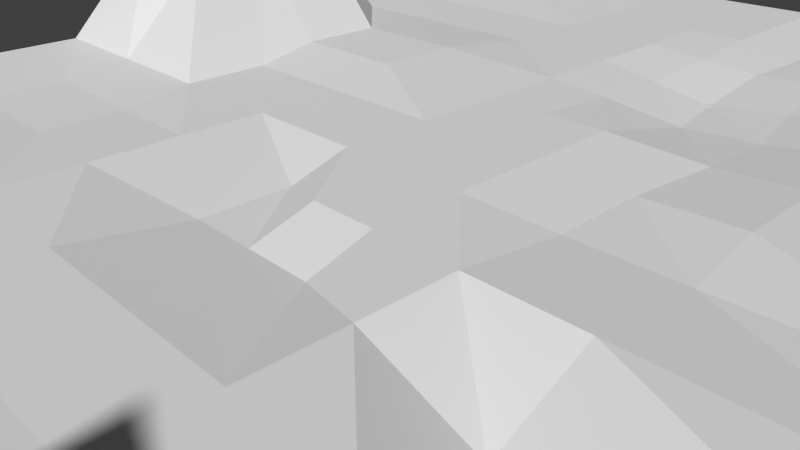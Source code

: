 # Source: suelo.blend  (saved by Blender 2.76.0; exported with 4.5.12 LTS)
import bpy
from mathutils import Matrix  # noqa: F401  (used for matrix-valued properties, if any)

bpy.ops.wm.read_factory_settings(use_empty=True)
scene = bpy.context.scene
scene.name = 'Scene'

# ---- collections
col_collection_1 = bpy.data.collections.new('Collection 1'); scene.collection.children.link(col_collection_1)

# ---- materials (node trees are filled in below, after node groups)
mat_material = bpy.data.materials.new('Material')
mat_material.alpha_threshold = 0.0
mat_material.use_transparent_shadow = False
mat_material.roughness = 0.5
mat_material.line_color = (0.0, 0.0, 0.0, 1.0)

# ---- material node trees

# ---- world
world_world = bpy.data.worlds.new('World'); scene.world = world_world
world_world.color = (0.05088, 0.05088, 0.05088)
world_world.use_sun_shadow = False
world_world.sun_shadow_jitter_overblur = 0.0
world_world.cycles.sampling_method = 'MANUAL'
world_world.cycles.sample_map_resolution = 256

# ---- cameras
cam_camera = bpy.data.cameras.new('Camera')
cam_camera.clip_end = 100.0
cam_camera.lens = 35.0
cam_camera.sensor_width = 32.0
cam_camera.sensor_height = 18.0
cam_camera.ortho_scale = 7.314
cam_camera.dof.focus_distance = 0.0
cam_camera.dof.aperture_fstop = 128.0

# ---- meshes
me_cube = bpy.data.meshes.new('Cube')
me_cube.from_pydata([(1.0, 1.0, -1.0), (1.0, -1.0, -1.0), (-1.0, -1.0, -1.0), (-1.0, 1.0, -1.0), (1.0, 1.0, 1.0), (1.0, -1.0, 1.0), (-1.0, -1.0, 1.0), (-1.0, 1.0, 1.0), (1.788e-07, 1.0, -1.0), (0.0, -1.0, -1.0), (2.384e-07, 1.0, 1.0), (-5.364e-07, -1.0, 1.0), (0.4886, 1.0, -1.0), (0.4886, -1.0, -1.0), (0.4886, 1.0, 1.0), (0.4886, -1.0, 1.0), (0.2385, 1.0, -1.0), (0.2385, -1.0, -1.0), (0.2385, 1.0, 1.0), (0.2385, -1.0, 1.0), (1.0, -0.03747, -1.0), (-1.0, -0.03747, -1.0), (1.0, -0.03747, 1.0), (-1.0, -0.03747, 1.0), (-1.635e-07, -0.03747, 1.0), (8.606e-08, -0.03747, -1.0), (0.4886, -0.03747, -1.0), (0.4886, -0.03747, 1.0), (0.2385, -0.03747, -1.0), (0.2385, -0.03747, 1.0), (1.0, -0.5187, -1.0), (1.0, -0.5187, 1.0), (-3.5e-07, -0.5187, 1.0), (0.4886, -0.5187, 1.0), (0.2385, -0.5187, 1.0), (-1.0, -0.5187, -1.0), (-1.0, -0.5187, 1.0), (4.303e-08, -0.5187, -1.0), (0.4886, -0.5187, -1.0), (0.2385, -0.5187, -1.0), (1.0, -0.8012, -1.0), (1.0, -0.8012, 1.0), (0.01493, -0.7628, 0.3633), (0.4886, -0.8012, 1.0), (0.2534, -0.7628, 0.3633), (-1.0, -0.8012, -1.0), (-1.0, -0.8012, 1.0), (0.01493, -0.7628, -1.637), (0.4886, -0.8012, -1.0), (0.2534, -0.7628, -1.637), (-1.0, 0.4814, -1.0), (-1.0, 0.4814, 1.0), (1.324e-07, 0.4814, -1.0), (0.4886, 0.4814, -1.0), (0.2385, 0.4814, -1.0), (1.0, 0.4814, -1.0), (1.0, 0.4814, 1.0), (3.748e-08, 0.4814, 1.0), (0.4886, 0.4814, 1.0), (0.2385, 0.4814, 1.0), (-0.2523, 1.0, -1.0), (-0.2523, -1.0, -1.0), (-0.2523, 1.0, 1.0), (-0.2523, -1.0, 1.0), (-0.2523, -0.03747, 1.0), (-0.2523, -0.03747, -1.0), (-0.2523, -0.5187, 1.0), (-0.2523, -0.5187, -1.0), (-0.2523, -0.8012, 1.0), (-0.2523, -0.8012, -1.0), (-0.2523, 0.4814, -1.0), (-0.2523, 0.4814, -1.073), (-0.6076, 1.0, -1.0), (-0.6076, -1.0, -1.0), (-0.6076, 1.0, 1.0), (-0.6076, -1.0, 1.0), (-0.616, -0.0192, -1.888), (-0.6076, -0.5187, -1.0), (-0.6146, -0.8423, -0.3184), (-0.6076, 0.4814, -1.0), (-0.616, -0.0192, 0.1125), (-0.6076, -0.5187, 1.0), (-0.6146, -0.8423, 1.682), (-0.6076, 0.4814, 1.0), (-1.0, 0.7407, -1.0), (-1.0, 0.7407, 1.0), (1.556e-07, 0.7407, -1.0), (0.5396, 0.7745, -0.2893), (0.2385, 0.7407, -1.0), (1.0, 0.7407, -1.0), (1.0, 0.7407, 1.0), (1.38e-07, 0.7407, 1.0), (0.5396, 0.7745, 1.711), (0.2385, 0.7407, 1.0), (-0.2668, 0.7186, 0.09208), (-0.2668, 0.7186, -1.908), (-0.6076, 0.7407, 1.0), (-0.6076, 0.7407, -1.0), (0.9661, 0.2442, 10.51), (0.9661, 0.2442, 12.51), (-6.302e-08, 0.2219, 1.0), (0.5098, 0.1996, 1.951), (0.2596, 0.1996, 1.951), (-1.0, 0.2219, -1.0), (-1.0, 0.2219, 1.0), (1.093e-07, 0.2219, -1.0), (0.5098, 0.1996, -0.04856), (0.2596, 0.1996, -0.04856), (-0.2789, 0.2422, -1.983), (-0.2523, 0.2219, 1.0), (-0.6076, 0.2219, -1.0), (-0.6076, 0.2219, 1.0), (-1.0, -0.28, -1.0), (-1.0, -0.28, 1.0), (-0.002056, -0.2431, -2.639), (0.4543, -0.2718, -1.491), (0.2385, -0.28, -1.0), (1.0, -0.28, -1.0), (1.0, -0.28, 1.0), (-0.002056, -0.2431, -0.6392), (0.4543, -0.2718, 0.5087), (0.2385, -0.28, 1.0), (-0.2523, -0.28, -1.0), (-0.2543, -0.2431, -0.6392), (-0.6076, -0.28, -4.605), (-0.6076, -0.28, -2.605), (-1.0, 0.3517, -1.0), (-1.0, 0.3517, 1.0), (1.208e-07, 0.3517, -1.0), (0.5098, 0.3293, -0.04856), (0.2596, 0.3293, -0.04856), (-0.2789, 0.3719, -1.983), (-0.6076, 0.3517, -1.0), (0.9661, 0.3739, 10.51), (0.9661, 0.3739, 12.51), (-1.277e-08, 0.3517, 1.0), (0.5098, 0.3293, 1.951), (0.2596, 0.3293, 1.951), (-0.2789, 0.3719, -1.02), (-0.6076, 0.3517, 1.0), (1.0, 0.6176, -1.0), (1.0, 0.6176, 1.0), (9.027e-08, 0.6176, 1.0), (0.4886, 0.6176, 1.0), (0.2385, 0.6176, 1.0), (-0.2523, 0.6176, 0.01593), (-0.6076, 0.6176, 1.0), (-1.0, 0.6176, -1.0), (-1.0, 0.6176, 1.0), (1.446e-07, 0.6176, -1.0), (0.4886, 0.6176, -1.0), (0.2385, 0.6176, -1.0), (-0.2523, 0.6176, -1.0), (-0.6076, 0.6176, -1.0), (-1.0, 0.8728, -1.0), (-1.0, 0.8728, 1.0), (1.674e-07, 0.8728, -1.0), (0.5396, 0.9066, -0.2893), (0.2385, 0.8728, -1.0), (-0.2668, 0.8508, -1.908), (-0.6076, 0.8728, -1.0), (1.0, 0.8728, -1.0), (1.0, 0.8728, 1.0), (1.892e-07, 0.8728, 1.0), (0.5396, 0.9066, 1.711), (0.2385, 0.8728, 1.0), (-0.2668, 0.8508, 0.09208), (-0.6076, 0.8728, 1.0), (-0.1261, -0.03747, 1.0), (-0.1261, -0.5187, 1.0), (-0.1261, -0.8012, 1.0), (-0.1261, 0.4814, -0.03669), (-0.1261, 1.0, -1.0), (-0.1261, -1.0, -1.0), (-0.1261, 1.0, 1.0), (-0.1261, -1.0, 1.0), (-0.1261, -0.03747, -1.0), (-0.1261, -0.5187, -1.0), (-0.1261, -0.8012, -1.0), (-0.1261, 0.4814, -1.0), (-0.1261, 0.7407, -1.0), (-0.1261, 0.7407, 1.0), (-0.1261, 0.2219, 1.0), (-0.1261, 0.2219, -1.0), (-0.1282, -0.2431, -0.6392), (-0.1282, -0.2431, -2.639), (-0.1261, 0.3517, -1.0), (-0.1261, 0.3517, 0.4817), (-0.1261, 0.6176, -1.0), (-0.1261, 0.6176, 0.508), (-0.1261, 0.8728, 1.0), (-0.1261, 0.8728, -1.0), (0.9661, 0.1145, 10.51), (0.9661, 0.1145, 12.51), (-1.133e-07, 0.09224, 1.0), (0.4886, 0.09224, 1.0), (0.2385, 0.09224, 1.0), (-0.2523, 0.09224, 1.0), (-0.6076, 0.09224, 1.0), (-1.0, 0.09224, -1.0), (-1.0, 0.09224, 1.0), (9.765e-08, 0.09224, -1.0), (0.4886, 0.09224, -1.0), (0.2385, 0.09224, -1.0), (-0.2523, 0.09224, -1.0), (-0.616, 0.1105, -1.888), (-0.1261, 0.09224, 1.0), (-0.1261, 0.09224, -1.0), (1.0, -0.3994, -1.0), (1.0, -0.3994, 1.0), (-3.037e-07, -0.3994, 1.0), (0.4886, -0.3994, 1.0), (0.2385, -0.3994, 1.0), (-0.2523, -0.3994, 1.0), (-0.6076, -0.3994, 1.0), (-1.0, -0.3994, -1.0), (-1.0, -0.3994, 1.0), (5.37e-08, -0.3994, -1.0), (0.4886, -0.3994, -1.0), (0.2385, -0.3994, -1.0), (-0.2523, -0.3994, -1.0), (-0.6076, -0.3994, -1.0), (-0.1261, -0.3994, 1.0), (-0.1282, -0.3624, -2.639), (-1.0, -0.66, -1.0), (-1.0, -0.66, 1.0), (0.01493, -0.6216, -1.637), (0.4886, -0.66, -1.0), (0.2534, -0.6216, -1.637), (1.0, -0.66, -1.0), (1.0, -0.66, 1.0), (0.01493, -0.6216, 0.3633), (0.4886, -0.66, 1.0), (0.2534, -0.6216, 0.3633), (-0.2523, -0.66, -1.0), (-0.2523, -0.66, 1.0), (-0.6146, -0.701, -0.3184), (-0.7203, -0.7699, 23.6), (-0.1261, -0.66, 1.0), (-0.1261, -0.66, -1.0), (-0.4175, -0.0192, 0.1125), (-0.4091, -0.5187, 1.0), (-0.4162, -0.8423, 1.682), (-0.4091, 0.4814, -0.1582), (-0.4091, 1.0, -1.0), (-0.4091, -1.0, -1.0), (-0.4091, 1.0, 1.0), (-0.4091, -1.0, 1.0), (-0.4175, -0.0192, -1.888), (-0.4091, -0.5187, -1.0), (-0.4162, -0.8423, -0.3184), (-0.4091, 0.4814, -1.0), (-0.4091, 0.7407, -1.0), (-0.4091, 0.7407, 1.0), (-0.4357, 0.2422, 0.01655), (-0.4357, 0.2422, -1.983), (-0.4091, -0.28, 1.0), (-0.4091, -0.28, -1.0), (-0.4357, 0.3719, -1.983), (-0.4357, 0.3719, -0.5625), (-0.4091, 0.6176, -1.0), (-0.4091, 0.6176, 0.4503), (-0.4091, 0.8728, 1.0), (-0.4091, 0.8728, -1.0), (-0.4175, 0.1105, 0.1125), (-0.4175, 0.1105, -1.888), (-0.4091, -0.3994, 1.0), (-0.4091, -0.3994, -1.0), (-0.4162, -0.701, 1.682), (-0.4162, -0.701, -0.3184), (-1.0, -0.1588, -1.0), (-1.0, -0.1588, 1.0), (-0.002056, -0.1218, -2.639), (0.4543, -0.1505, -1.491), (0.2385, -0.1588, -1.0), (-0.2523, -0.1588, -1.0), (-0.6076, -0.1588, -1.0), (1.0, -0.1588, -1.0), (1.0, -0.1588, 1.0), (-0.002056, -0.1218, -0.6392), (0.4543, -0.1505, 0.5087), (0.2385, -0.1588, 1.0), (-0.2523, -0.1588, 1.0), (-0.6076, -0.1588, 1.0), (-0.1261, -0.1588, -1.0), (-0.1261, -0.1588, 1.0), (-0.4091, -0.1588, -1.0), (-0.4091, -0.1588, 1.0), (0.7438, 1.0, -1.0), (0.7438, -1.0, -1.0), (0.7438, 1.0, 1.0), (0.7438, -1.0, 1.0), (0.7438, -0.03747, 1.0), (0.7438, -0.03747, -1.0), (0.7438, -0.5187, 12.4), (0.7438, -0.5187, -1.0), (0.6819, -0.8284, 2.722), (0.7438, -0.8012, -1.0), (0.7438, 0.4814, -1.0), (0.7438, 0.4814, 1.0), (0.7948, 0.7745, 1.711), (0.7948, 0.7745, -0.2893), (0.8012, 0.2668, 8.165), (0.8012, 0.2668, 10.17), (0.7094, -0.2718, -1.491), (0.7094, -0.2718, 0.5087), (0.8012, 0.3966, 10.17), (0.8012, 0.3966, 8.165), (0.7438, 0.6176, 1.0), (0.7438, 0.6176, -1.0), (0.7948, 0.9066, -0.2893), (0.7948, 0.9066, 1.711), (0.8012, 0.1371, 8.165), (0.8012, 0.1371, 10.17), (0.7438, -0.3994, -1.0), (0.7438, -0.3994, 1.0), (0.7438, -0.66, -1.0), (0.7438, -0.66, 1.0), (0.7094, -0.1505, 0.5087), (0.7094, -0.1505, -1.491)], [], [(78, 73, 2, 45), (82, 46, 6, 75), (40, 41, 5, 1), (73, 75, 6, 2), (154, 155, 7, 3), (74, 72, 3, 7), (18, 16, 8, 10), (17, 19, 11, 9), (44, 42, 11, 19), (49, 17, 9, 47), (297, 289, 13, 48), (296, 43, 15, 291), (289, 291, 15, 13), (290, 288, 12, 14), (48, 13, 17, 49), (43, 44, 19, 15), (13, 15, 19, 17), (14, 12, 16, 18), (195, 196, 29, 27), (202, 26, 28, 203), (313, 195, 27, 292), (312, 293, 26, 202), (203, 28, 25, 201), (196, 194, 24, 29), (270, 271, 23, 21), (192, 193, 22, 20), (198, 200, 23, 80), (205, 76, 21, 199), (224, 225, 36, 35), (211, 212, 34, 33), (218, 38, 39, 219), (315, 211, 33, 294), (314, 295, 38, 218), (219, 39, 37, 217), (212, 210, 32, 34), (208, 209, 31, 30), (214, 216, 36, 81), (221, 77, 35, 215), (2, 6, 46, 45), (232, 233, 44, 43), (227, 48, 49, 228), (317, 232, 43, 296), (316, 297, 48, 227), (228, 49, 47, 226), (233, 231, 42, 44), (229, 230, 41, 40), (237, 225, 46, 82), (236, 78, 45, 224), (153, 79, 50, 147), (146, 148, 51, 83), (140, 141, 56, 55), (144, 142, 57, 59), (151, 54, 52, 149), (309, 298, 53, 150), (308, 143, 58, 299), (150, 53, 54, 151), (143, 144, 59, 58), (126, 127, 51, 50), (189, 145, 71, 171), (188, 179, 70, 152), (239, 178, 69, 234), (238, 235, 68, 170), (223, 177, 67, 220), (222, 213, 66, 169), (207, 176, 65, 204), (206, 197, 64, 168), (174, 172, 60, 62), (173, 175, 63, 61), (170, 68, 63, 175), (178, 173, 61, 69), (261, 146, 83, 243), (260, 251, 79, 153), (269, 250, 78, 236), (268, 237, 82, 242), (267, 249, 77, 221), (266, 214, 81, 241), (265, 248, 76, 205), (264, 198, 80, 240), (246, 244, 72, 74), (245, 247, 75, 73), (242, 82, 75, 247), (250, 245, 73, 78), (263, 252, 97, 160), (262, 167, 96, 253), (191, 180, 95, 159), (190, 166, 94, 181), (164, 165, 93, 92), (157, 87, 88, 158), (311, 164, 92, 300), (310, 301, 87, 157), (158, 88, 86, 156), (165, 163, 91, 93), (161, 162, 90, 89), (167, 155, 85, 96), (160, 97, 84, 154), (147, 148, 85, 84), (259, 139, 111, 254), (258, 255, 110, 132), (187, 138, 109, 182), (186, 183, 108, 131), (199, 200, 104, 103), (132, 110, 103, 126), (139, 127, 104, 111), (133, 134, 99, 98), (137, 135, 100, 102), (130, 107, 105, 128), (307, 302, 106, 129), (306, 136, 101, 303), (129, 106, 107, 130), (136, 137, 102, 101), (287, 283, 125, 256), (286, 257, 124, 276), (285, 282, 123, 184), (284, 185, 122, 275), (276, 124, 112, 270), (283, 271, 113, 125), (277, 278, 118, 117), (281, 279, 119, 121), (274, 116, 114, 272), (319, 304, 115, 273), (318, 280, 120, 305), (273, 115, 116, 274), (280, 281, 121, 120), (215, 216, 113, 112), (58, 59, 137, 136), (53, 129, 130, 54), (299, 58, 136, 306), (298, 307, 129, 53), (54, 130, 128, 52), (59, 57, 135, 137), (55, 56, 134, 133), (83, 51, 127, 139), (79, 132, 126, 50), (179, 186, 131, 70), (171, 71, 138, 187), (251, 258, 132, 79), (243, 83, 139, 259), (103, 104, 127, 126), (50, 51, 148, 147), (252, 260, 153, 97), (253, 96, 146, 261), (180, 188, 152, 95), (181, 94, 145, 189), (92, 93, 144, 143), (87, 150, 151, 88), (300, 92, 143, 308), (301, 309, 150, 87), (88, 151, 149, 86), (93, 91, 142, 144), (89, 90, 141, 140), (96, 85, 148, 146), (97, 153, 147, 84), (72, 160, 154, 3), (74, 7, 155, 167), (0, 4, 162, 161), (18, 10, 163, 165), (16, 158, 156, 8), (288, 310, 157, 12), (290, 14, 164, 311), (12, 157, 158, 16), (14, 18, 165, 164), (174, 62, 166, 190), (172, 191, 159, 60), (246, 74, 167, 262), (244, 263, 160, 72), (84, 85, 155, 154), (8, 156, 191, 172), (10, 174, 190, 163), (91, 181, 189, 142), (86, 149, 188, 180), (57, 171, 187, 135), (52, 128, 186, 179), (272, 114, 185, 284), (279, 285, 184, 119), (128, 105, 183, 186), (135, 187, 182, 100), (163, 190, 181, 91), (156, 86, 180, 191), (47, 9, 173, 178), (42, 170, 175, 11), (9, 11, 175, 173), (10, 8, 172, 174), (194, 206, 168, 24), (201, 25, 176, 207), (210, 222, 169, 32), (217, 37, 177, 223), (231, 238, 170, 42), (226, 47, 178, 239), (149, 52, 179, 188), (142, 189, 171, 57), (105, 201, 207, 183), (100, 182, 206, 194), (21, 23, 200, 199), (254, 111, 198, 264), (255, 265, 205, 110), (182, 109, 197, 206), (183, 207, 204, 108), (110, 205, 199, 103), (111, 104, 200, 198), (98, 99, 193, 192), (102, 100, 194, 196), (107, 203, 201, 105), (302, 312, 202, 106), (303, 101, 195, 313), (106, 202, 203, 107), (101, 102, 196, 195), (114, 217, 223, 185), (119, 184, 222, 210), (35, 36, 216, 215), (256, 125, 214, 266), (257, 267, 221, 124), (184, 123, 213, 222), (185, 223, 220, 122), (124, 221, 215, 112), (125, 113, 216, 214), (117, 118, 209, 208), (121, 119, 210, 212), (116, 219, 217, 114), (304, 314, 218, 115), (305, 120, 211, 315), (115, 218, 219, 116), (120, 121, 212, 211), (37, 226, 239, 177), (32, 169, 238, 231), (241, 81, 237, 268), (249, 269, 236, 77), (169, 66, 235, 238), (177, 239, 234, 67), (77, 236, 224, 35), (81, 36, 225, 237), (30, 31, 230, 229), (34, 32, 231, 233), (39, 228, 226, 37), (295, 316, 227, 38), (294, 33, 232, 317), (38, 227, 228, 39), (33, 34, 233, 232), (45, 46, 225, 224), (67, 234, 269, 249), (66, 241, 268, 235), (122, 220, 267, 257), (123, 256, 266, 213), (108, 204, 265, 255), (109, 254, 264, 197), (60, 159, 263, 244), (62, 246, 262, 166), (94, 253, 261, 145), (95, 152, 260, 252), (71, 243, 259, 138), (70, 131, 258, 251), (275, 122, 257, 286), (282, 287, 256, 123), (131, 108, 255, 258), (138, 259, 254, 109), (166, 262, 253, 94), (159, 95, 252, 263), (69, 61, 245, 250), (68, 242, 247, 63), (61, 63, 247, 245), (62, 60, 244, 246), (197, 264, 240, 64), (204, 65, 248, 265), (213, 266, 241, 66), (220, 67, 249, 267), (235, 268, 242, 68), (234, 69, 250, 269), (152, 70, 251, 260), (145, 261, 243, 71), (64, 240, 287, 282), (65, 275, 286, 248), (24, 168, 285, 279), (25, 272, 284, 176), (27, 29, 281, 280), (26, 273, 274, 28), (292, 27, 280, 318), (293, 319, 273, 26), (28, 274, 272, 25), (29, 24, 279, 281), (20, 22, 278, 277), (80, 23, 271, 283), (76, 276, 270, 21), (176, 284, 275, 65), (168, 64, 282, 285), (248, 286, 276, 76), (240, 80, 283, 287), (112, 113, 271, 270), (20, 277, 319, 293), (22, 292, 318, 278), (31, 294, 317, 230), (30, 229, 316, 295), (118, 305, 315, 209), (117, 208, 314, 304), (99, 303, 313, 193), (98, 192, 312, 302), (4, 290, 311, 162), (0, 161, 310, 288), (89, 140, 309, 301), (90, 300, 308, 141), (55, 133, 307, 298), (56, 299, 306, 134), (278, 318, 305, 118), (277, 117, 304, 319), (134, 306, 303, 99), (133, 98, 302, 307), (161, 89, 301, 310), (162, 311, 300, 90), (141, 308, 299, 56), (140, 55, 298, 309), (229, 40, 297, 316), (230, 317, 296, 41), (208, 30, 295, 314), (209, 315, 294, 31), (192, 20, 293, 312), (193, 313, 292, 22), (4, 0, 288, 290), (1, 5, 291, 289), (41, 296, 291, 5), (40, 1, 289, 297)])
_uv = me_cube.uv_layers.new(name='MapaUV')
_uv.uv.foreach_set('vector', [-0.1099, 0.08426, -0.2207, 0.09478, -0.2819, -0.2834, -0.1233, -0.2886, -0.1274, 0.0825, -0.1422, -0.3008, -0.3053, -0.2954, -0.2408, 0.09332, 0.07822, 1.222, 0.06853, 1.243, -0.04961, 1.246, -0.03761, 1.224, -0.2207, 0.09478, -0.2408, 0.09332, -0.3053, -0.2954, -0.2819, -0.2834, 1.225, -0.3327, 1.243, -0.3462, 1.35, -0.3496, 1.328, -0.336, 1.298, 0.04643, 1.28, 0.0491, 1.328, -0.336, 1.35, -0.3496, 1.209, 0.7357, 1.195, 0.7229, 1.216, 0.5512, 1.232, 0.5605, -0.1132, 0.7576, -0.1283, 0.7711, -0.1569, 0.5987, -0.1406, 0.5886, 0.0343, 0.773, 0.0121, 0.6021, -0.1569, 0.5987, -0.1283, 0.7711, 0.04575, 0.7595, -0.1132, 0.7576, -0.1406, 0.5886, 0.02447, 0.592, 0.05873, 1.075, -0.06125, 1.078, -0.08655, 0.9223, 0.03787, 0.9191, 0.01643, 1.074, 0.02658, 0.9356, -0.1005, 0.9389, -0.07418, 1.098, -0.06125, 1.078, -0.07418, 1.098, -0.1005, 0.9389, -0.08655, 0.9223, 1.166, 1.067, 1.154, 1.048, 1.174, 0.8901, 1.187, 0.9061, 0.03787, 0.9191, -0.08655, 0.9223, -0.1132, 0.7576, 0.04575, 0.7595, 0.02658, 0.9356, 0.0343, 0.773, -0.1283, 0.7711, -0.1005, 0.9389, -0.08655, 0.9223, -0.1005, 0.9389, -0.1283, 0.7711, -0.1132, 0.7576, 1.187, 0.9061, 1.174, 0.8901, 1.195, 0.7229, 1.209, 0.7357, 0.6002, 0.921, 0.5994, 0.7519, 0.5127, 0.7542, 0.5167, 0.9231, 0.5994, 0.9048, 0.5176, 0.9069, 0.5138, 0.741, 0.5986, 0.7387, 0.6355, 1.215, 0.6002, 0.921, 0.5167, 0.9231, 0.5204, 1.083, 0.6339, 1.192, 0.5213, 1.064, 0.5176, 0.9069, 0.5994, 0.9048, 0.5986, 0.7387, 0.5138, 0.741, 0.5098, 0.5706, 0.5978, 0.5682, 0.5994, 0.7519, 0.5986, 0.5779, 0.5085, 0.5804, 0.5127, 0.7542, 0.3917, -0.3054, 0.3869, -0.3181, 0.4872, -0.3214, 0.4892, -0.3086, 0.6204, 1.323, 0.6217, 1.35, 0.524, 1.232, 0.5247, 1.211, 0.5963, 0.06782, 0.5945, -0.3249, 0.4872, -0.3214, 0.511, 0.06362, 0.6087, 0.06288, 0.5123, 0.06582, 0.4892, -0.3086, 0.5937, -0.312, -0.01031, -0.2923, -0.02617, -0.3046, 0.09004, -0.3084, 0.1028, -0.296, 0.2841, 0.9291, 0.2711, 0.7606, 0.1916, 0.7627, 0.2075, 0.931, 0.29, 0.9127, 0.215, 0.9146, 0.1997, 0.7493, 0.2775, 0.7472, 0.2964, 1.089, 0.2841, 0.9291, 0.2075, 0.931, 0.177, 1.216, 0.3018, 1.069, 0.2295, 1.071, 0.215, 0.9146, 0.29, 0.9127, 0.2775, 0.7472, 0.1997, 0.7493, 0.184, 0.5796, 0.2646, 0.5774, 0.2711, 0.7606, 0.2577, 0.5873, 0.1752, 0.5895, 0.1916, 0.7627, 0.3129, 1.216, 0.3079, 1.237, 0.2367, 1.239, 0.2431, 1.218, 0.2185, 0.07933, 0.1884, -0.3116, 0.09004, -0.3084, 0.1271, 0.08211, 0.2272, 0.08115, 0.138, 0.08386, 0.1028, -0.296, 0.1985, -0.2991, -0.2819, -0.2834, -0.3053, -0.2954, -0.1422, -0.3008, -0.1233, -0.2886, 0.117, 0.9333, 0.1274, 0.7705, 0.0343, 0.773, 0.02658, 0.9356, 0.1264, 0.9169, 0.03787, 0.9191, 0.04575, 0.7595, 0.1368, 0.7571, 0.1354, 1.092, 0.117, 0.9333, 0.02658, 0.9356, 0.01643, 1.074, 0.1441, 1.073, 0.05873, 1.075, 0.03787, 0.9191, 0.1264, 0.9169, 0.1368, 0.7571, 0.04575, 0.7595, 0.02447, 0.592, 0.1189, 0.5894, 0.1274, 0.7705, 0.1087, 0.5994, 0.0121, 0.6021, 0.0343, 0.773, 0.1606, 1.22, 0.1526, 1.241, 0.06853, 1.243, 0.07822, 1.222, -0.3496, -0.08998, -0.02617, -0.3046, -0.1422, -0.3008, -0.1274, 0.0825, -0.003644, 0.08102, -0.1099, 0.08426, -0.1233, -0.2886, -0.01031, -0.2923, 0.9908, 0.05789, 0.8881, 0.06102, 0.9078, -0.3223, 1.018, -0.3259, 1.002, 0.05546, 1.031, -0.3392, 0.9174, -0.3355, 0.8965, 0.05867, 0.9096, 1.202, 0.9166, 1.223, 0.8348, 1.225, 0.8294, 1.204, 0.9517, 0.7426, 0.9644, 0.5679, 0.8694, 0.5705, 0.8602, 0.745, 0.9431, 0.7296, 0.8537, 0.732, 0.8624, 0.5609, 0.9553, 0.5584, 0.9201, 1.054, 0.837, 1.056, 0.8451, 0.8985, 0.9313, 0.8963, 0.9275, 1.073, 0.9392, 0.9124, 0.8512, 0.9146, 0.8427, 1.075, 0.9313, 0.8963, 0.8451, 0.8985, 0.8537, 0.732, 0.9431, 0.7296, 0.9392, 0.9124, 0.9517, 0.7426, 0.8602, 0.745, 0.8512, 0.9146, 0.803, -0.3189, 0.8097, -0.332, 0.9174, -0.3355, 0.9078, -0.3223, 0.9692, 0.4681, 0.9741, 0.3653, 0.8722, 0.3653, 0.8708, 0.4687, 0.9621, 0.4625, 0.8674, 0.4652, 0.8725, 0.3655, 0.9692, 0.3627, 0.07784, 0.4874, -0.01937, 0.4901, -0.03253, 0.3914, 0.06667, 0.3886, 0.06634, 0.4953, 0.05466, 0.3943, -0.04693, 0.3972, -0.03316, 0.4981, 0.2881, 0.4739, 0.1751, 0.4846, 0.166, 0.3857, 0.25, 0.3833, 0.2502, 0.4901, 0.2424, 0.3889, 0.1564, 0.3914, 0.166, 0.4925, 0.5974, 0.4728, 0.5076, 0.4753, 0.5052, 0.376, 0.5969, 0.3734, 0.5982, 0.4804, 0.5977, 0.3787, 0.5038, 0.3814, 0.5062, 0.483, 1.244, 0.4623, 1.229, 0.455, 1.241, 0.3549, 1.258, 0.3598, -0.156, 0.4939, -0.173, 0.502, -0.1897, 0.4013, -0.1719, 0.3954, -0.03316, 0.4981, -0.04693, 0.3972, -0.1897, 0.4013, -0.173, 0.502, -0.01937, 0.4901, -0.156, 0.4939, -0.1719, 0.3954, -0.03253, 0.3914, 0.9859, 0.2341, 1.002, 0.05546, 0.8965, 0.05867, 0.8824, 0.2364, 0.9784, 0.2326, 0.8792, 0.2356, 0.8881, 0.06102, 0.9908, 0.05789, 0.0173, 0.2557, -0.08543, 0.2587, -0.1099, 0.08426, -0.003644, 0.08102, 0.00361, 0.2583, -0.3496, -0.08998, -0.1274, 0.0825, -0.1017, 0.2614, 0.2402, 0.2544, 0.154, 0.2569, 0.138, 0.08386, 0.2272, 0.08115, 0.2322, 0.2569, 0.2185, 0.07933, 0.1271, 0.08211, 0.1439, 0.2595, 0.609, 0.2355, 0.5158, 0.2382, 0.5123, 0.06582, 0.6087, 0.06288, 0.6102, 0.2375, 0.5963, 0.06782, 0.511, 0.06362, 0.5147, 0.2403, 1.275, 0.2262, 1.258, 0.2244, 1.28, 0.0491, 1.298, 0.04643, -0.1927, 0.2671, -0.2115, 0.27, -0.2408, 0.09332, -0.2207, 0.09478, -0.1017, 0.2614, -0.1274, 0.0825, -0.2408, 0.09332, -0.2115, 0.27, -0.08543, 0.2587, -0.1927, 0.2671, -0.2207, 0.09478, -0.1099, 0.08426, 1.165, 0.2272, 1.068, 0.23, 1.084, 0.05507, 1.184, 0.05202, 1.18, 0.229, 1.2, 0.04944, 1.097, 0.05256, 1.081, 0.232, 1.14, 0.4575, 1.048, 0.4601, 1.037, 0.3468, 1.13, 0.3441, 1.154, 0.4648, 1.144, 0.3487, 1.048, 0.3515, 1.059, 0.4674, 1.127, 0.9468, 1.123, 0.738, 1.034, 0.7404, 1.041, 0.949, 1.115, 0.93, 1.031, 0.9321, 1.024, 0.7274, 1.111, 0.7251, 1.108, 1.106, 1.127, 0.9468, 1.041, 0.949, 1.026, 1.108, 1.097, 1.087, 1.016, 1.089, 1.031, 0.9321, 1.115, 0.93, 1.111, 0.7251, 1.024, 0.7274, 1.039, 0.5561, 1.13, 0.5536, 1.123, 0.738, 1.143, 0.563, 1.05, 0.5655, 1.034, 0.7404, 1.06, 1.198, 1.07, 1.219, 0.9905, 1.221, 0.9821, 1.2, 1.2, 0.04944, 1.243, -0.3462, 1.133, -0.3426, 1.097, 0.05256, 1.184, 0.05202, 1.084, 0.05507, 1.118, -0.3292, 1.225, -0.3327, 1.018, -0.3259, 1.031, -0.3392, 1.133, -0.3426, 1.118, -0.3292, 0.8016, 0.2156, 0.7963, 0.06172, 0.6963, 0.06477, 0.7073, 0.2189, 0.7975, 0.2145, 0.7039, 0.2172, 0.6929, 0.06697, 0.7905, 0.06399, 0.781, 0.4732, 0.7956, 0.3461, 0.6917, 0.376, 0.6902, 0.4778, 0.7773, 0.4677, 0.6873, 0.4702, 0.7017, 0.3465, 0.7929, 0.3439, 0.5937, -0.312, 0.5945, -0.3249, 0.702, -0.3284, 0.6983, -0.3155, 0.7905, 0.06399, 0.6929, 0.06697, 0.6983, -0.3155, 0.803, -0.3189, 0.7963, 0.06172, 0.8097, -0.332, 0.702, -0.3284, 0.6963, 0.06477, 0.7931, 1.319, 0.7983, 1.346, 0.71, 1.348, 0.7067, 1.321, 0.7598, 0.7691, 0.7791, 0.5729, 0.6888, 0.5754, 0.6722, 0.7714, 0.7555, 0.7554, 0.6698, 0.7577, 0.6859, 0.5658, 0.7741, 0.5634, 0.8065, 1.187, 0.7202, 1.189, 0.668, 0.9243, 0.7505, 0.9222, 0.8121, 1.211, 0.7545, 0.9389, 0.6703, 0.9411, 0.7238, 1.213, 0.7505, 0.9222, 0.668, 0.9243, 0.6698, 0.7577, 0.7555, 0.7554, 0.7545, 0.9389, 0.7598, 0.7691, 0.6722, 0.7714, 0.6703, 0.9411, 0.4106, 0.2517, 0.4032, 0.0737, 0.3213, 0.07988, 0.3207, 0.2543, 0.4143, 0.2492, 0.3265, 0.2518, 0.3271, 0.08161, 0.4072, 0.07566, 0.4204, 0.4854, 0.4161, 0.3839, 0.3592, 0.3795, 0.3645, 0.4791, 0.4237, 0.4776, 0.369, 0.4716, 0.3341, 0.3809, 0.4196, 0.3784, 0.4072, 0.07566, 0.3271, 0.08161, 0.2942, -0.3023, 0.3917, -0.3054, 0.4032, 0.0737, 0.3869, -0.3181, 0.2868, -0.3148, 0.3213, 0.07988, 0.4537, 1.213, 0.4515, 1.234, 0.3791, 1.236, 0.3827, 1.214, 0.4316, 0.7563, 0.4521, 0.5724, 0.3696, 0.5747, 0.3507, 0.7585, 0.4345, 0.7431, 0.3553, 0.7452, 0.3739, 0.5653, 0.4546, 0.563, 0.4524, 1.041, 0.3789, 1.043, 0.3699, 0.8848, 0.4462, 0.8828, 0.4501, 1.059, 0.4437, 0.8986, 0.3657, 0.9006, 0.3751, 1.061, 0.4462, 0.8828, 0.3699, 0.8848, 0.3553, 0.7452, 0.4345, 0.7431, 0.4437, 0.8986, 0.4316, 0.7563, 0.3507, 0.7585, 0.3657, 0.9006, 0.1985, -0.2991, 0.1884, -0.3116, 0.2868, -0.3148, 0.2942, -0.3023, 0.8512, 0.9146, 0.8602, 0.745, 0.7598, 0.7691, 0.7545, 0.9389, 0.8451, 0.8985, 0.7505, 0.9222, 0.7555, 0.7554, 0.8537, 0.732, 0.8427, 1.075, 0.8512, 0.9146, 0.7545, 0.9389, 0.8121, 1.211, 0.837, 1.056, 0.8065, 1.187, 0.7505, 0.9222, 0.8451, 0.8985, 0.8537, 0.732, 0.7555, 0.7554, 0.7741, 0.5634, 0.8624, 0.5609, 0.8602, 0.745, 0.8694, 0.5705, 0.7791, 0.5729, 0.7598, 0.7691, 0.8294, 1.204, 0.8348, 1.225, 0.7983, 1.346, 0.7931, 1.319, 0.8965, 0.05867, 0.9174, -0.3355, 0.8097, -0.332, 0.7963, 0.06172, 0.8881, 0.06102, 0.7905, 0.06399, 0.803, -0.3189, 0.9078, -0.3223, 0.8674, 0.4652, 0.7773, 0.4677, 0.7929, 0.3439, 0.8725, 0.3655, 0.8708, 0.4687, 0.8722, 0.3653, 0.7956, 0.3461, 0.781, 0.4732, 0.8792, 0.2356, 0.7975, 0.2145, 0.7905, 0.06399, 0.8881, 0.06102, 0.8824, 0.2364, 0.8965, 0.05867, 0.7963, 0.06172, 0.8016, 0.2156, 0.6983, -0.3155, 0.702, -0.3284, 0.8097, -0.332, 0.803, -0.3189, 0.9078, -0.3223, 0.9174, -0.3355, 1.031, -0.3392, 1.018, -0.3259, 1.068, 0.23, 0.9784, 0.2326, 0.9908, 0.05789, 1.084, 0.05507, 1.081, 0.232, 1.097, 0.05256, 1.002, 0.05546, 0.9859, 0.2341, 1.048, 0.4601, 0.9621, 0.4625, 0.9692, 0.3627, 1.037, 0.3468, 1.059, 0.4674, 1.048, 0.3515, 0.9741, 0.3653, 0.9692, 0.4681, 1.041, 0.949, 1.034, 0.7404, 0.9517, 0.7426, 0.9392, 0.9124, 1.031, 0.9321, 0.9313, 0.8963, 0.9431, 0.7296, 1.024, 0.7274, 1.026, 1.108, 1.041, 0.949, 0.9392, 0.9124, 0.9275, 1.073, 1.016, 1.089, 0.9201, 1.054, 0.9313, 0.8963, 1.031, 0.9321, 1.024, 0.7274, 0.9431, 0.7296, 0.9553, 0.5584, 1.039, 0.5561, 1.034, 0.7404, 1.05, 0.5655, 0.9644, 0.5679, 0.9517, 0.7426, 0.9821, 1.2, 0.9905, 1.221, 0.9166, 1.223, 0.9096, 1.202, 1.097, 0.05256, 1.133, -0.3426, 1.031, -0.3392, 1.002, 0.05546, 1.084, 0.05507, 0.9908, 0.05789, 1.018, -0.3259, 1.118, -0.3292, 1.28, 0.0491, 1.184, 0.05202, 1.225, -0.3327, 1.328, -0.336, 1.298, 0.04643, 1.35, -0.3496, 1.243, -0.3462, 1.2, 0.04944, 1.135, 1.196, 1.147, 1.217, 1.07, 1.219, 1.06, 1.198, 1.209, 0.7357, 1.232, 0.5605, 1.143, 0.563, 1.123, 0.738, 1.195, 0.7229, 1.111, 0.7251, 1.13, 0.5536, 1.216, 0.5512, 1.154, 1.048, 1.097, 1.087, 1.115, 0.93, 1.174, 0.8901, 1.166, 1.067, 1.187, 0.9061, 1.127, 0.9468, 1.108, 1.106, 1.174, 0.8901, 1.115, 0.93, 1.111, 0.7251, 1.195, 0.7229, 1.187, 0.9061, 1.209, 0.7357, 1.123, 0.738, 1.127, 0.9468, 1.244, 0.4623, 1.258, 0.3598, 1.144, 0.3487, 1.154, 0.4648, 1.229, 0.455, 1.14, 0.4575, 1.13, 0.3441, 1.241, 0.3549, 1.275, 0.2262, 1.298, 0.04643, 1.2, 0.04944, 1.18, 0.229, 1.258, 0.2244, 1.165, 0.2272, 1.184, 0.05202, 1.28, 0.0491, 1.118, -0.3292, 1.133, -0.3426, 1.243, -0.3462, 1.225, -0.3327, 1.216, 0.5512, 1.13, 0.5536, 1.14, 0.4575, 1.229, 0.455, 1.232, 0.5605, 1.244, 0.4623, 1.154, 0.4648, 1.143, 0.563, 1.05, 0.5655, 1.059, 0.4674, 0.9692, 0.4681, 0.9644, 0.5679, 1.039, 0.5561, 0.9553, 0.5584, 0.9621, 0.4625, 1.048, 0.4601, 0.8694, 0.5705, 0.8708, 0.4687, 0.781, 0.4732, 0.7791, 0.5729, 0.8624, 0.5609, 0.7741, 0.5634, 0.7773, 0.4677, 0.8674, 0.4652, 0.4546, 0.563, 0.3739, 0.5653, 0.369, 0.4716, 0.4237, 0.4776, 0.4521, 0.5724, 0.4204, 0.4854, 0.3645, 0.4791, 0.3696, 0.5747, 0.7741, 0.5634, 0.6859, 0.5658, 0.6873, 0.4702, 0.7773, 0.4677, 0.7791, 0.5729, 0.781, 0.4732, 0.6902, 0.4778, 0.6888, 0.5754, 1.143, 0.563, 1.154, 0.4648, 1.059, 0.4674, 1.05, 0.5655, 1.13, 0.5536, 1.039, 0.5561, 1.048, 0.4601, 1.14, 0.4575, 0.02447, 0.592, -0.1406, 0.5886, -0.156, 0.4939, -0.01937, 0.4901, 0.0121, 0.6021, -0.03316, 0.4981, -0.173, 0.502, -0.1569, 0.5987, -0.1406, 0.5886, -0.1569, 0.5987, -0.173, 0.502, -0.156, 0.4939, 1.232, 0.5605, 1.216, 0.5512, 1.229, 0.455, 1.244, 0.4623, 0.5986, 0.5779, 0.5982, 0.4804, 0.5062, 0.483, 0.5085, 0.5804, 0.5978, 0.5682, 0.5098, 0.5706, 0.5076, 0.4753, 0.5974, 0.4728, 0.2577, 0.5873, 0.2502, 0.4901, 0.166, 0.4925, 0.1752, 0.5895, 0.2646, 0.5774, 0.184, 0.5796, 0.1751, 0.4846, 0.2881, 0.4739, 0.1087, 0.5994, 0.06634, 0.4953, -0.03316, 0.4981, 0.0121, 0.6021, 0.1189, 0.5894, 0.02447, 0.592, -0.01937, 0.4901, 0.07784, 0.4874, 0.9553, 0.5584, 0.8624, 0.5609, 0.8674, 0.4652, 0.9621, 0.4625, 0.9644, 0.5679, 0.9692, 0.4681, 0.8708, 0.4687, 0.8694, 0.5705, 0.6859, 0.5658, 0.5978, 0.5682, 0.5974, 0.4728, 0.6873, 0.4702, 0.6888, 0.5754, 0.6902, 0.4778, 0.5982, 0.4804, 0.5986, 0.5779, 0.4892, -0.3086, 0.4872, -0.3214, 0.5945, -0.3249, 0.5937, -0.312, 0.7073, 0.2189, 0.6963, 0.06477, 0.5963, 0.06782, 0.6102, 0.2375, 0.7039, 0.2172, 0.609, 0.2355, 0.6087, 0.06288, 0.6929, 0.06697, 0.6902, 0.4778, 0.6917, 0.376, 0.5977, 0.3787, 0.5982, 0.4804, 0.6873, 0.4702, 0.5974, 0.4728, 0.5969, 0.3734, 0.7017, 0.3465, 0.6929, 0.06697, 0.6087, 0.06288, 0.5937, -0.312, 0.6983, -0.3155, 0.6963, 0.06477, 0.702, -0.3284, 0.5945, -0.3249, 0.5963, 0.06782, 0.7067, 1.321, 0.71, 1.348, 0.6217, 1.35, 0.6204, 1.323, 0.6722, 0.7714, 0.6888, 0.5754, 0.5986, 0.5779, 0.5994, 0.7519, 0.6698, 0.7577, 0.5986, 0.7387, 0.5978, 0.5682, 0.6859, 0.5658, 0.7202, 1.189, 0.6339, 1.192, 0.5994, 0.9048, 0.668, 0.9243, 0.7238, 1.213, 0.6703, 0.9411, 0.6002, 0.921, 0.6355, 1.215, 0.668, 0.9243, 0.5994, 0.9048, 0.5986, 0.7387, 0.6698, 0.7577, 0.6703, 0.9411, 0.6722, 0.7714, 0.5994, 0.7519, 0.6002, 0.921, 0.3739, 0.5653, 0.2646, 0.5774, 0.2881, 0.4739, 0.369, 0.4716, 0.3696, 0.5747, 0.3645, 0.4791, 0.2502, 0.4901, 0.2577, 0.5873, 0.1028, -0.296, 0.09004, -0.3084, 0.1884, -0.3116, 0.1985, -0.2991, 0.3207, 0.2543, 0.3213, 0.07988, 0.2185, 0.07933, 0.2322, 0.2569, 0.3265, 0.2518, 0.2402, 0.2544, 0.2272, 0.08115, 0.3271, 0.08161, 0.3645, 0.4791, 0.3592, 0.3795, 0.2424, 0.3889, 0.2502, 0.4901, 0.369, 0.4716, 0.2881, 0.4739, 0.25, 0.3833, 0.3341, 0.3809, 0.3271, 0.08161, 0.2272, 0.08115, 0.1985, -0.2991, 0.2942, -0.3023, 0.3213, 0.07988, 0.2868, -0.3148, 0.1884, -0.3116, 0.2185, 0.07933, 0.3827, 1.214, 0.3791, 1.236, 0.3079, 1.237, 0.3129, 1.216, 0.3507, 0.7585, 0.3696, 0.5747, 0.2577, 0.5873, 0.2711, 0.7606, 0.3553, 0.7452, 0.2775, 0.7472, 0.2646, 0.5774, 0.3739, 0.5653, 0.3789, 1.043, 0.3018, 1.069, 0.29, 0.9127, 0.3699, 0.8848, 0.3751, 1.061, 0.3657, 0.9006, 0.2841, 0.9291, 0.2964, 1.089, 0.3699, 0.8848, 0.29, 0.9127, 0.2775, 0.7472, 0.3553, 0.7452, 0.3657, 0.9006, 0.3507, 0.7585, 0.2711, 0.7606, 0.2841, 0.9291, 0.184, 0.5796, 0.1189, 0.5894, 0.07784, 0.4874, 0.1751, 0.4846, 0.1752, 0.5895, 0.166, 0.4925, 0.06634, 0.4953, 0.1087, 0.5994, 0.1439, 0.2595, 0.1271, 0.08211, -0.3496, -0.08998, 0.00361, 0.2583, 0.154, 0.2569, 0.0173, 0.2557, -0.003644, 0.08102, 0.138, 0.08386, 0.166, 0.4925, 0.1564, 0.3914, 0.05466, 0.3943, 0.06634, 0.4953, 0.1751, 0.4846, 0.07784, 0.4874, 0.06667, 0.3886, 0.166, 0.3857, 0.138, 0.08386, -0.003644, 0.08102, -0.01031, -0.2923, 0.1028, -0.296, 0.1271, 0.08211, 0.09004, -0.3084, -0.02617, -0.3046, -0.3496, -0.08998, 0.2431, 1.218, 0.2367, 1.239, 0.1526, 1.241, 0.1606, 1.22, 0.1916, 0.7627, 0.1752, 0.5895, 0.1087, 0.5994, 0.1274, 0.7705, 0.1997, 0.7493, 0.1368, 0.7571, 0.1189, 0.5894, 0.184, 0.5796, 0.2295, 1.071, 0.1441, 1.073, 0.1264, 0.9169, 0.215, 0.9146, 0.177, 1.216, 0.2075, 0.931, 0.117, 0.9333, 0.1354, 1.092, 0.215, 0.9146, 0.1264, 0.9169, 0.1368, 0.7571, 0.1997, 0.7493, 0.2075, 0.931, 0.1916, 0.7627, 0.1274, 0.7705, 0.117, 0.9333, -0.1233, -0.2886, -0.1422, -0.3008, -0.02617, -0.3046, -0.01031, -0.2923, 0.166, 0.3857, 0.06667, 0.3886, 0.0173, 0.2557, 0.154, 0.2569, 0.1564, 0.3914, 0.1439, 0.2595, 0.00361, 0.2583, 0.05466, 0.3943, 0.3341, 0.3809, 0.25, 0.3833, 0.2402, 0.2544, 0.3265, 0.2518, 0.3592, 0.3795, 0.3207, 0.2543, 0.2322, 0.2569, 0.2424, 0.3889, 0.7017, 0.3465, 0.5969, 0.3734, 0.609, 0.2355, 0.7039, 0.2172, 0.6917, 0.376, 0.7073, 0.2189, 0.6102, 0.2375, 0.5977, 0.3787, 1.241, 0.3549, 1.13, 0.3441, 1.165, 0.2272, 1.258, 0.2244, 1.258, 0.3598, 1.275, 0.2262, 1.18, 0.229, 1.144, 0.3487, 1.048, 0.3515, 1.081, 0.232, 0.9859, 0.2341, 0.9741, 0.3653, 1.037, 0.3468, 0.9692, 0.3627, 0.9784, 0.2326, 1.068, 0.23, 0.8722, 0.3653, 0.8824, 0.2364, 0.8016, 0.2156, 0.7956, 0.3461, 0.8725, 0.3655, 0.7929, 0.3439, 0.7975, 0.2145, 0.8792, 0.2356, 0.4196, 0.3784, 0.3341, 0.3809, 0.3265, 0.2518, 0.4143, 0.2492, 0.4161, 0.3839, 0.4106, 0.2517, 0.3207, 0.2543, 0.3592, 0.3795, 0.7929, 0.3439, 0.7017, 0.3465, 0.7039, 0.2172, 0.7975, 0.2145, 0.7956, 0.3461, 0.8016, 0.2156, 0.7073, 0.2189, 0.6917, 0.376, 1.144, 0.3487, 1.18, 0.229, 1.081, 0.232, 1.048, 0.3515, 1.13, 0.3441, 1.037, 0.3468, 1.068, 0.23, 1.165, 0.2272, -0.03253, 0.3914, -0.1719, 0.3954, -0.1927, 0.2671, -0.08543, 0.2587, -0.04693, 0.3972, -0.1017, 0.2614, -0.2115, 0.27, -0.1897, 0.4013, -0.1719, 0.3954, -0.1897, 0.4013, -0.2115, 0.27, -0.1927, 0.2671, 1.258, 0.3598, 1.241, 0.3549, 1.258, 0.2244, 1.275, 0.2262, 0.5977, 0.3787, 0.6102, 0.2375, 0.5147, 0.2403, 0.5038, 0.3814, 0.5969, 0.3734, 0.5052, 0.376, 0.5158, 0.2382, 0.609, 0.2355, 0.2424, 0.3889, 0.2322, 0.2569, 0.1439, 0.2595, 0.1564, 0.3914, 0.25, 0.3833, 0.166, 0.3857, 0.154, 0.2569, 0.2402, 0.2544, 0.05466, 0.3943, 0.00361, 0.2583, -0.1017, 0.2614, -0.04693, 0.3972, 0.06667, 0.3886, -0.03253, 0.3914, -0.08543, 0.2587, 0.0173, 0.2557, 0.9692, 0.3627, 0.8725, 0.3655, 0.8792, 0.2356, 0.9784, 0.2326, 0.9741, 0.3653, 0.9859, 0.2341, 0.8824, 0.2364, 0.8722, 0.3653, 0.5038, 0.3814, 0.5147, 0.2403, 0.4106, 0.2517, 0.4161, 0.3839, 0.5052, 0.376, 0.4196, 0.3784, 0.4143, 0.2492, 0.5158, 0.2382, 0.5085, 0.5804, 0.5062, 0.483, 0.4204, 0.4854, 0.4521, 0.5724, 0.5098, 0.5706, 0.4546, 0.563, 0.4237, 0.4776, 0.5076, 0.4753, 0.5167, 0.9231, 0.5127, 0.7542, 0.4316, 0.7563, 0.4437, 0.8986, 0.5176, 0.9069, 0.4462, 0.8828, 0.4345, 0.7431, 0.5138, 0.741, 0.5204, 1.083, 0.5167, 0.9231, 0.4437, 0.8986, 0.4501, 1.059, 0.5213, 1.064, 0.4524, 1.041, 0.4462, 0.8828, 0.5176, 0.9069, 0.5138, 0.741, 0.4345, 0.7431, 0.4546, 0.563, 0.5098, 0.5706, 0.5127, 0.7542, 0.5085, 0.5804, 0.4521, 0.5724, 0.4316, 0.7563, 0.5247, 1.211, 0.524, 1.232, 0.4515, 1.234, 0.4537, 1.213, 0.511, 0.06362, 0.4872, -0.3214, 0.3869, -0.3181, 0.4032, 0.0737, 0.5123, 0.06582, 0.4072, 0.07566, 0.3917, -0.3054, 0.4892, -0.3086, 0.5076, 0.4753, 0.4237, 0.4776, 0.4196, 0.3784, 0.5052, 0.376, 0.5062, 0.483, 0.5038, 0.3814, 0.4161, 0.3839, 0.4204, 0.4854, 0.5158, 0.2382, 0.4143, 0.2492, 0.4072, 0.07566, 0.5123, 0.06582, 0.5147, 0.2403, 0.511, 0.06362, 0.4032, 0.0737, 0.4106, 0.2517, 0.2942, -0.3023, 0.2868, -0.3148, 0.3869, -0.3181, 0.3917, -0.3054, 0.5247, 1.211, 0.4537, 1.213, 0.4524, 1.041, 0.5213, 1.064, 0.524, 1.232, 0.5204, 1.083, 0.4501, 1.059, 0.4515, 1.234, 0.2367, 1.239, 0.177, 1.216, 0.1354, 1.092, 0.1526, 1.241, 0.2431, 1.218, 0.1606, 1.22, 0.1441, 1.073, 0.2295, 1.071, 0.3791, 1.236, 0.3751, 1.061, 0.2964, 1.089, 0.3079, 1.237, 0.3827, 1.214, 0.3129, 1.216, 0.3018, 1.069, 0.3789, 1.043, 0.71, 1.348, 0.7238, 1.213, 0.6355, 1.215, 0.6217, 1.35, 0.7067, 1.321, 0.6204, 1.323, 0.6339, 1.192, 0.7202, 1.189, 1.147, 1.217, 1.166, 1.067, 1.108, 1.106, 1.07, 1.219, 1.135, 1.196, 1.06, 1.198, 1.097, 1.087, 1.154, 1.048, 0.9821, 1.2, 0.9096, 1.202, 0.9201, 1.054, 1.016, 1.089, 0.9905, 1.221, 1.026, 1.108, 0.9275, 1.073, 0.9166, 1.223, 0.8294, 1.204, 0.7931, 1.319, 0.8065, 1.187, 0.837, 1.056, 0.8348, 1.225, 0.8427, 1.075, 0.8121, 1.211, 0.7983, 1.346, 0.4515, 1.234, 0.4501, 1.059, 0.3751, 1.061, 0.3791, 1.236, 0.4537, 1.213, 0.3827, 1.214, 0.3789, 1.043, 0.4524, 1.041, 0.7983, 1.346, 0.8121, 1.211, 0.7238, 1.213, 0.71, 1.348, 0.7931, 1.319, 0.7067, 1.321, 0.7202, 1.189, 0.8065, 1.187, 1.06, 1.198, 0.9821, 1.2, 1.016, 1.089, 1.097, 1.087, 1.07, 1.219, 1.108, 1.106, 1.026, 1.108, 0.9905, 1.221, 0.9166, 1.223, 0.9275, 1.073, 0.8427, 1.075, 0.8348, 1.225, 0.9096, 1.202, 0.8294, 1.204, 0.837, 1.056, 0.9201, 1.054, 0.1606, 1.22, 0.07822, 1.222, 0.05873, 1.075, 0.1441, 1.073, 0.1526, 1.241, 0.1354, 1.092, 0.01643, 1.074, 0.06853, 1.243, 0.3129, 1.216, 0.2431, 1.218, 0.2295, 1.071, 0.3018, 1.069, 0.3079, 1.237, 0.2964, 1.089, 0.177, 1.216, 0.2367, 1.239, 0.6204, 1.323, 0.5247, 1.211, 0.5213, 1.064, 0.6339, 1.192, 0.6217, 1.35, 0.6355, 1.215, 0.5204, 1.083, 0.524, 1.232, 1.147, 1.217, 1.135, 1.196, 1.154, 1.048, 1.166, 1.067, -0.03761, 1.224, -0.04961, 1.246, -0.07418, 1.098, -0.06125, 1.078, 0.06853, 1.243, 0.01643, 1.074, -0.07418, 1.098, -0.04961, 1.246, 0.07822, 1.222, -0.03761, 1.224, -0.06125, 1.078, 0.05873, 1.075])
me_cube.materials.append(mat_material)
me_cube.use_remesh_preserve_volume = False
me_cube.use_remesh_preserve_attributes = False
me_cube.use_mirror_vertex_groups = False
me_cube.update()

# ---- objects
ob_cube = bpy.data.objects.new('Cube', me_cube)
ob_camera = bpy.data.objects.new('Camera', cam_camera)

# ---- transforms, parenting, visibility, modifiers, constraints
ob_cube.location = (0.0, 0.0, 1.43)
ob_cube.scale = (-7.214, 9.99, 0.1475)
ob_cube.lock_rotations_4d = False
ob_cube.empty_display_type = 'ARROWS'
ob_cube.lineart.crease_threshold = 0.0
ob_camera.location = (7.481, -6.508, 5.344)
ob_camera.rotation_euler = (1.109, 0.01082, 0.8149)
ob_camera.lock_rotations_4d = False
ob_camera.empty_display_type = 'ARROWS'
ob_camera.color = (0.0, 0.0, 0.0, 0.0)
ob_camera.display_type = 'WIRE'
ob_camera.lineart.crease_threshold = 0.0

# ---- collection membership
col_collection_1.objects.link(ob_cube)
col_collection_1.objects.link(ob_camera)

# ---- scene / render settings (as saved in the file)
scene.camera = ob_camera
scene.frame_start = 1; scene.frame_end = 250; scene.frame_set(1)
scene.render.engine = 'BLENDER_EEVEE_NEXT'
scene.render.resolution_percentage = 50
scene.render.dither_intensity = 0.0
scene.cycles.use_denoising = False
scene.cycles.samples = 10
scene.cycles.sampling_pattern = 'TABULATED_SOBOL'
scene.cycles.light_sampling_threshold = 0.0
scene.cycles.use_adaptive_sampling = False
scene.cycles.use_light_tree = False
scene.cycles.blur_glossy = 0.0
scene.cycles.pixel_filter_type = 'GAUSSIAN'
scene.cycles.sample_clamp_indirect = 0.0
scene.view_settings.view_transform = 'Standard'
bpy.context.view_layer.update()

# ---- added for rendering (the .blend has no usable light): sun
light_auto_sun = bpy.data.lights.new('AutoSun', 'SUN')
light_auto_sun.energy = 3.0
light_auto_sun.angle = 0.0523599
ob_auto_sun = bpy.data.objects.new('AutoSun', light_auto_sun)
scene.collection.objects.link(ob_auto_sun)
ob_auto_sun.rotation_euler = (0.872665, 0.174533, 0.523599)
bpy.context.view_layer.update()
